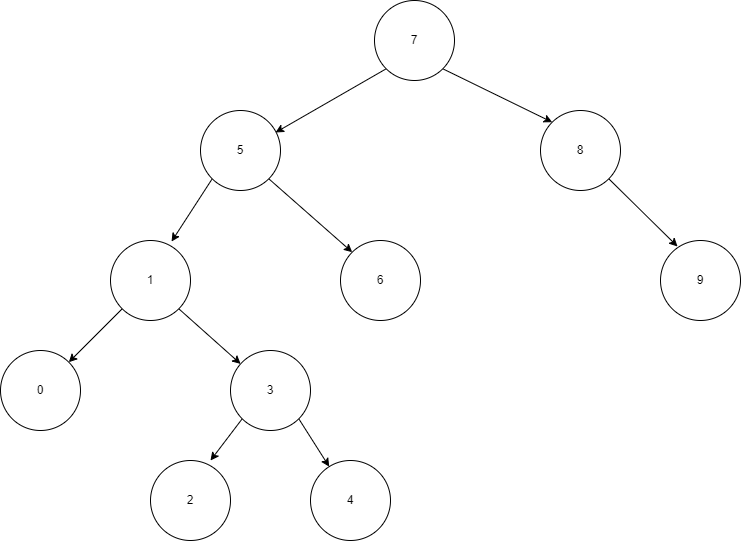

The diagram above was exported from draw.io. Its source (the exported page's mxGraphModel, read from the mxfile embedded in the PNG):
<mxGraphModel dx="1422" dy="737" grid="1" gridSize="10" guides="1" tooltips="1" connect="1" arrows="1" fold="1" page="1" pageScale="1" pageWidth="827" pageHeight="1169" math="0" shadow="0">
  <root>
    <mxCell id="WIyWlLk6GJQsqaUBKTNV-0" />
    <mxCell id="WIyWlLk6GJQsqaUBKTNV-1" parent="WIyWlLk6GJQsqaUBKTNV-0" />
    <mxCell id="4l_20Dv_KvjQ-6bwIQ6A-13" style="edgeStyle=none;rounded=0;orthogonalLoop=1;jettySize=auto;html=1;exitX=0;exitY=1;exitDx=0;exitDy=0;entryX=0.938;entryY=0.275;entryDx=0;entryDy=0;entryPerimeter=0;" edge="1" parent="WIyWlLk6GJQsqaUBKTNV-1" source="4l_20Dv_KvjQ-6bwIQ6A-0" target="4l_20Dv_KvjQ-6bwIQ6A-9">
      <mxGeometry relative="1" as="geometry" />
    </mxCell>
    <mxCell id="4l_20Dv_KvjQ-6bwIQ6A-20" style="edgeStyle=none;rounded=0;orthogonalLoop=1;jettySize=auto;html=1;exitX=1;exitY=1;exitDx=0;exitDy=0;entryX=0;entryY=0;entryDx=0;entryDy=0;" edge="1" parent="WIyWlLk6GJQsqaUBKTNV-1" source="4l_20Dv_KvjQ-6bwIQ6A-0" target="4l_20Dv_KvjQ-6bwIQ6A-8">
      <mxGeometry relative="1" as="geometry" />
    </mxCell>
    <mxCell id="4l_20Dv_KvjQ-6bwIQ6A-0" value="7" style="ellipse;whiteSpace=wrap;html=1;aspect=fixed;" vertex="1" parent="WIyWlLk6GJQsqaUBKTNV-1">
      <mxGeometry x="374" y="50" width="80" height="80" as="geometry" />
    </mxCell>
    <mxCell id="4l_20Dv_KvjQ-6bwIQ6A-1" value="2" style="ellipse;whiteSpace=wrap;html=1;aspect=fixed;" vertex="1" parent="WIyWlLk6GJQsqaUBKTNV-1">
      <mxGeometry x="150" y="510" width="80" height="80" as="geometry" />
    </mxCell>
    <mxCell id="4l_20Dv_KvjQ-6bwIQ6A-2" value="6" style="ellipse;whiteSpace=wrap;html=1;aspect=fixed;" vertex="1" parent="WIyWlLk6GJQsqaUBKTNV-1">
      <mxGeometry x="340" y="290" width="80" height="80" as="geometry" />
    </mxCell>
    <mxCell id="4l_20Dv_KvjQ-6bwIQ6A-3" value="4" style="ellipse;whiteSpace=wrap;html=1;aspect=fixed;" vertex="1" parent="WIyWlLk6GJQsqaUBKTNV-1">
      <mxGeometry x="310" y="510" width="80" height="80" as="geometry" />
    </mxCell>
    <mxCell id="4l_20Dv_KvjQ-6bwIQ6A-4" value="0" style="ellipse;whiteSpace=wrap;html=1;aspect=fixed;" vertex="1" parent="WIyWlLk6GJQsqaUBKTNV-1">
      <mxGeometry y="400" width="80" height="80" as="geometry" />
    </mxCell>
    <mxCell id="4l_20Dv_KvjQ-6bwIQ6A-5" value="9" style="ellipse;whiteSpace=wrap;html=1;aspect=fixed;" vertex="1" parent="WIyWlLk6GJQsqaUBKTNV-1">
      <mxGeometry x="660" y="290" width="80" height="80" as="geometry" />
    </mxCell>
    <mxCell id="4l_20Dv_KvjQ-6bwIQ6A-18" style="edgeStyle=none;rounded=0;orthogonalLoop=1;jettySize=auto;html=1;exitX=0;exitY=1;exitDx=0;exitDy=0;entryX=0.75;entryY=0;entryDx=0;entryDy=0;entryPerimeter=0;" edge="1" parent="WIyWlLk6GJQsqaUBKTNV-1" source="4l_20Dv_KvjQ-6bwIQ6A-6" target="4l_20Dv_KvjQ-6bwIQ6A-1">
      <mxGeometry relative="1" as="geometry" />
    </mxCell>
    <mxCell id="4l_20Dv_KvjQ-6bwIQ6A-19" style="edgeStyle=none;rounded=0;orthogonalLoop=1;jettySize=auto;html=1;exitX=1;exitY=1;exitDx=0;exitDy=0;" edge="1" parent="WIyWlLk6GJQsqaUBKTNV-1" source="4l_20Dv_KvjQ-6bwIQ6A-6" target="4l_20Dv_KvjQ-6bwIQ6A-3">
      <mxGeometry relative="1" as="geometry" />
    </mxCell>
    <mxCell id="4l_20Dv_KvjQ-6bwIQ6A-6" value="3" style="ellipse;whiteSpace=wrap;html=1;aspect=fixed;" vertex="1" parent="WIyWlLk6GJQsqaUBKTNV-1">
      <mxGeometry x="230" y="400" width="80" height="80" as="geometry" />
    </mxCell>
    <mxCell id="4l_20Dv_KvjQ-6bwIQ6A-16" style="edgeStyle=none;rounded=0;orthogonalLoop=1;jettySize=auto;html=1;exitX=0;exitY=1;exitDx=0;exitDy=0;" edge="1" parent="WIyWlLk6GJQsqaUBKTNV-1" source="4l_20Dv_KvjQ-6bwIQ6A-7" target="4l_20Dv_KvjQ-6bwIQ6A-4">
      <mxGeometry relative="1" as="geometry" />
    </mxCell>
    <mxCell id="4l_20Dv_KvjQ-6bwIQ6A-17" style="edgeStyle=none;rounded=0;orthogonalLoop=1;jettySize=auto;html=1;exitX=1;exitY=1;exitDx=0;exitDy=0;" edge="1" parent="WIyWlLk6GJQsqaUBKTNV-1" source="4l_20Dv_KvjQ-6bwIQ6A-7" target="4l_20Dv_KvjQ-6bwIQ6A-6">
      <mxGeometry relative="1" as="geometry" />
    </mxCell>
    <mxCell id="4l_20Dv_KvjQ-6bwIQ6A-7" value="1" style="ellipse;whiteSpace=wrap;html=1;aspect=fixed;" vertex="1" parent="WIyWlLk6GJQsqaUBKTNV-1">
      <mxGeometry x="110" y="290" width="80" height="80" as="geometry" />
    </mxCell>
    <mxCell id="4l_20Dv_KvjQ-6bwIQ6A-21" style="edgeStyle=none;rounded=0;orthogonalLoop=1;jettySize=auto;html=1;exitX=1;exitY=1;exitDx=0;exitDy=0;entryX=0.213;entryY=0.075;entryDx=0;entryDy=0;entryPerimeter=0;" edge="1" parent="WIyWlLk6GJQsqaUBKTNV-1" source="4l_20Dv_KvjQ-6bwIQ6A-8" target="4l_20Dv_KvjQ-6bwIQ6A-5">
      <mxGeometry relative="1" as="geometry" />
    </mxCell>
    <mxCell id="4l_20Dv_KvjQ-6bwIQ6A-8" value="8" style="ellipse;whiteSpace=wrap;html=1;aspect=fixed;" vertex="1" parent="WIyWlLk6GJQsqaUBKTNV-1">
      <mxGeometry x="540" y="160" width="80" height="80" as="geometry" />
    </mxCell>
    <mxCell id="4l_20Dv_KvjQ-6bwIQ6A-14" style="edgeStyle=none;rounded=0;orthogonalLoop=1;jettySize=auto;html=1;exitX=0;exitY=1;exitDx=0;exitDy=0;entryX=0.763;entryY=0.013;entryDx=0;entryDy=0;entryPerimeter=0;" edge="1" parent="WIyWlLk6GJQsqaUBKTNV-1" source="4l_20Dv_KvjQ-6bwIQ6A-9" target="4l_20Dv_KvjQ-6bwIQ6A-7">
      <mxGeometry relative="1" as="geometry" />
    </mxCell>
    <mxCell id="4l_20Dv_KvjQ-6bwIQ6A-15" style="edgeStyle=none;rounded=0;orthogonalLoop=1;jettySize=auto;html=1;exitX=1;exitY=1;exitDx=0;exitDy=0;entryX=0;entryY=0;entryDx=0;entryDy=0;" edge="1" parent="WIyWlLk6GJQsqaUBKTNV-1" source="4l_20Dv_KvjQ-6bwIQ6A-9" target="4l_20Dv_KvjQ-6bwIQ6A-2">
      <mxGeometry relative="1" as="geometry" />
    </mxCell>
    <mxCell id="4l_20Dv_KvjQ-6bwIQ6A-9" value="5" style="ellipse;whiteSpace=wrap;html=1;aspect=fixed;" vertex="1" parent="WIyWlLk6GJQsqaUBKTNV-1">
      <mxGeometry x="200" y="160" width="80" height="80" as="geometry" />
    </mxCell>
  </root>
</mxGraphModel>